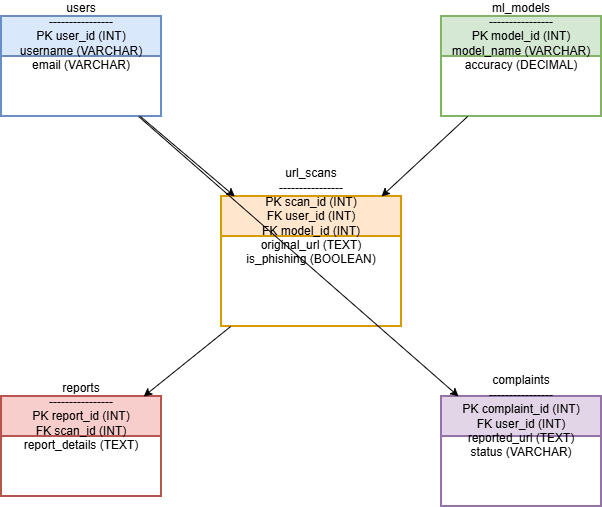

The diagram above was exported from draw.io. Its source (the exported page's mxGraphModel, read from the mxfile embedded in the PNG):
<mxGraphModel dx="1269" dy="562" grid="1" gridSize="10" guides="1" tooltips="1" connect="1" arrows="1" fold="1" page="1" pageScale="1" pageWidth="827" pageHeight="1169" math="0" shadow="0">
  <root>
    <mxCell id="0" />
    <mxCell id="1" parent="0" />
    <mxCell id="users" parent="1" style="shape=table;whiteSpace=wrap;html=1;align=center;strokeWidth=2;fillColor=#dae8fc;strokeColor=#6c8ebf;" value="users&#10;----------------&#10;PK user_id (INT)&#10;username (VARCHAR)&#10;email (VARCHAR)" vertex="1">
      <mxGeometry height="100" width="160" x="80" y="80" as="geometry" />
    </mxCell>
    <mxCell id="ml_models" parent="1" style="shape=table;whiteSpace=wrap;html=1;align=center;strokeWidth=2;fillColor=#d5e8d4;strokeColor=#82b366;" value="ml_models&#10;----------------&#10;PK model_id (INT)&#10;model_name (VARCHAR)&#10;accuracy (DECIMAL)" vertex="1">
      <mxGeometry height="100" width="160" x="520" y="80" as="geometry" />
    </mxCell>
    <mxCell id="url_scans" parent="1" style="shape=table;whiteSpace=wrap;html=1;align=center;strokeWidth=2;fillColor=#ffe6cc;strokeColor=#d79b00;" value="url_scans&#10;----------------&#10;PK scan_id (INT)&#10;FK user_id (INT)&#10;FK model_id (INT)&#10;original_url (TEXT)&#10;is_phishing (BOOLEAN)" vertex="1">
      <mxGeometry height="130" width="180" x="300" y="260" as="geometry" />
    </mxCell>
    <mxCell id="reports" parent="1" style="shape=table;whiteSpace=wrap;html=1;align=center;strokeWidth=2;fillColor=#f8cecc;strokeColor=#b85450;" value="reports&#10;----------------&#10;PK report_id (INT)&#10;FK scan_id (INT)&#10;report_details (TEXT)" vertex="1">
      <mxGeometry height="100" width="160" x="80" y="460" as="geometry" />
    </mxCell>
    <mxCell id="complaints" parent="1" style="shape=table;whiteSpace=wrap;html=1;align=center;strokeWidth=2;fillColor=#e1d5e7;strokeColor=#9673a6;" value="complaints&#10;----------------&#10;PK complaint_id (INT)&#10;FK user_id (INT)&#10;reported_url (TEXT)&#10;status (VARCHAR)" vertex="1">
      <mxGeometry height="110" width="160" x="520" y="460" as="geometry" />
    </mxCell>
    <mxCell id="rel1" edge="1" parent="1" source="users" target="url_scans">
      <mxGeometry relative="1" as="geometry" />
    </mxCell>
    <mxCell id="rel2" edge="1" parent="1" source="ml_models" target="url_scans">
      <mxGeometry relative="1" as="geometry" />
    </mxCell>
    <mxCell id="rel3" edge="1" parent="1" source="url_scans" target="reports">
      <mxGeometry relative="1" as="geometry" />
    </mxCell>
    <mxCell id="rel4" edge="1" parent="1" source="users" target="complaints">
      <mxGeometry relative="1" as="geometry" />
    </mxCell>
  </root>
</mxGraphModel>